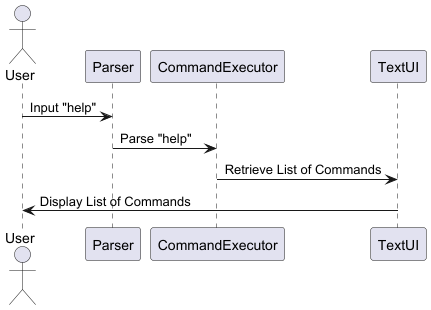

The diagram above was rendered by PlantUML. Its source (embedded in the PNG):
@startuml
actor User
User -> Parser : Input "help"
Parser -> CommandExecutor : Parse "help"
CommandExecutor -> TextUI : Retrieve List of Commands
TextUI -> User : Display List of Commands
@enduml